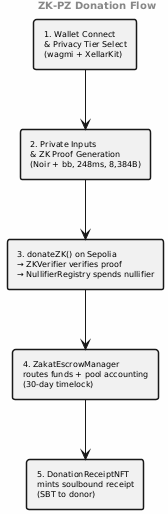

The diagram above was rendered by PlantUML. Its source (embedded in the PNG):
@startuml
skinparam backgroundColor #FEFEFE
skinparam shadowing false
skinparam defaultFontName Times-Roman
skinparam defaultFontSize 8
skinparam rectangleBorderThickness 1.5

header <b>ZK-PZ Donation Flow</b>

rectangle "1. Wallet Connect\n& Privacy Tier Select\n(wagmi + XellarKit)" as S1
rectangle "2. Private Inputs\n& ZK Proof Generation\n(Noir + bb, 248ms, 8,384B)" as S2
rectangle "3. donateZK() on Sepolia\n→ ZKVerifier verifies proof\n→ NullifierRegistry spends nullifier" as S3
rectangle "4. ZakatEscrowManager\nroutes funds + pool accounting\n(30-day timelock)" as S4
rectangle "5. DonationReceiptNFT\nmints soulbound receipt\n(SBT to donor)" as S5

S1 -down-> S2
S2 -down-> S3
S3 -down-> S4
S4 -down-> S5

@enduml